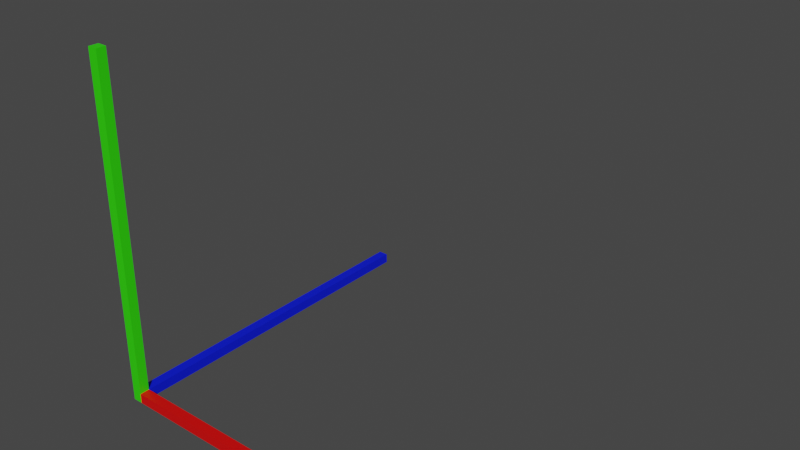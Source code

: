 # Source: oxygizmo.blend  (saved by Blender 2.83.19; exported with 4.5.12 LTS)
import bpy
from mathutils import Matrix  # noqa: F401  (used for matrix-valued properties, if any)

bpy.ops.wm.read_factory_settings(use_empty=True)
scene = bpy.context.scene
scene.name = 'Scene'

# ---- collections
col_collection = bpy.data.collections.new('Collection'); scene.collection.children.link(col_collection)

# ---- materials (node trees are filled in below, after node groups)
mat_material_001 = bpy.data.materials.new('Material.001')
mat_material_001.use_transparent_shadow = False
mat_material_003 = bpy.data.materials.new('Material.003')
mat_material_003.use_transparent_shadow = False
mat_material_002 = bpy.data.materials.new('Material.002')
mat_material_002.use_transparent_shadow = False

# ---- material node trees
mat_material_001.use_nodes = True; mat_material_001.node_tree.nodes.clear()
_N = mat_material_001.node_tree.nodes; _L = mat_material_001.node_tree.links
n0 = _N.new('ShaderNodeBsdfPrincipled'); n0.name = 'Principled BSDF'; n0.location = (10, 300)
n0.distribution = 'GGX'
n0.subsurface_method = 'BURLEY'
n0.inputs[0].default_value = (0.02916, 0.8, 0.0, 1.0)
n0.inputs[3].default_value = 1.45
n0.inputs[27].default_value = (0.0, 0.0, 0.0, 1.0)
n0.inputs[28].default_value = 1.0
n1 = _N.new('ShaderNodeOutputMaterial'); n1.name = 'Material Output'; n1.location = (300, 300)
_L.new(n0.outputs[0], n1.inputs[0])
n1.is_active_output = True
mat_material_003.use_nodes = True; mat_material_003.node_tree.nodes.clear()
_N = mat_material_003.node_tree.nodes; _L = mat_material_003.node_tree.links
n0 = _N.new('ShaderNodeBsdfPrincipled'); n0.name = 'Principled BSDF'; n0.location = (10, 300)
n0.distribution = 'GGX'
n0.subsurface_method = 'BURLEY'
n0.inputs[0].default_value = (0.8, 0.0, 0.0, 1.0)
n0.inputs[3].default_value = 1.45
n0.inputs[27].default_value = (0.0, 0.0, 0.0, 1.0)
n0.inputs[28].default_value = 1.0
n1 = _N.new('ShaderNodeOutputMaterial'); n1.name = 'Material Output'; n1.location = (300, 300)
_L.new(n0.outputs[0], n1.inputs[0])
n1.is_active_output = True
mat_material_002.use_nodes = True; mat_material_002.node_tree.nodes.clear()
_N = mat_material_002.node_tree.nodes; _L = mat_material_002.node_tree.links
n0 = _N.new('ShaderNodeBsdfPrincipled'); n0.name = 'Principled BSDF'; n0.location = (10, 300)
n0.distribution = 'GGX'
n0.subsurface_method = 'BURLEY'
n0.inputs[0].default_value = (0.0, 0.009051, 0.8, 1.0)
n0.inputs[3].default_value = 1.45
n0.inputs[27].default_value = (0.0, 0.0, 0.0, 1.0)
n0.inputs[28].default_value = 1.0
n1 = _N.new('ShaderNodeOutputMaterial'); n1.name = 'Material Output'; n1.location = (300, 300)
_L.new(n0.outputs[0], n1.inputs[0])
n1.is_active_output = True

# ---- world
world_world = bpy.data.worlds.new('World'); scene.world = world_world
world_world.use_nodes = True; world_world.node_tree.nodes.clear()
_N = world_world.node_tree.nodes; _L = world_world.node_tree.links
n0 = _N.new('ShaderNodeOutputWorld'); n0.name = 'World Output'; n0.location = (300, 300)
n1 = _N.new('ShaderNodeBackground'); n1.name = 'Background'; n1.location = (10, 300)
n1.inputs[0].default_value = (0.05088, 0.05088, 0.05088, 1.0)
_L.new(n1.outputs[0], n0.inputs[0])
n0.is_active_output = True
world_world.color = (0.05088, 0.05088, 0.05088)
world_world.use_sun_shadow = False
world_world.sun_shadow_jitter_overblur = 0.0

# ---- meshes
me_cube_001 = bpy.data.meshes.new('Cube.001')
me_cube_001.from_pydata([(-1.0, -1.0, -1.0), (-1.0, -1.0, 1.0), (-1.0, 1.0, -1.0), (-1.0, 1.0, 1.0), (1.0, -1.0, -1.0), (1.0, -1.0, 1.0), (1.0, 1.0, -1.0), (1.0, 1.0, 1.0)], [], [(0, 1, 3, 2), (2, 3, 7, 6), (6, 7, 5, 4), (4, 5, 1, 0), (2, 6, 4, 0), (7, 3, 1, 5)])
_uv = me_cube_001.uv_layers.new(name='UVMap')
_uv.uv.foreach_set('vector', [0.375, 0.0, 0.625, 0.0, 0.625, 0.25, 0.375, 0.25, 0.375, 0.25, 0.625, 0.25, 0.625, 0.5, 0.375, 0.5, 0.375, 0.5, 0.625, 0.5, 0.625, 0.75, 0.375, 0.75, 0.375, 0.75, 0.625, 0.75, 0.625, 1.0, 0.375, 1.0, 0.125, 0.5, 0.375, 0.5, 0.375, 0.75, 0.125, 0.75, 0.625, 0.5, 0.875, 0.5, 0.875, 0.75, 0.625, 0.75])
me_cube_001.materials.append(mat_material_001)
me_cube_001.use_remesh_fix_poles = True
me_cube_001.use_remesh_preserve_attributes = False
me_cube_001.use_mirror_vertex_groups = False
me_cube_001.update()
me_cube_002 = bpy.data.meshes.new('Cube.002')
me_cube_002.from_pydata([(-1.0, -1.0, -1.0), (-1.0, -1.0, 1.0), (-1.0, 1.0, -1.0), (-1.0, 1.0, 1.0), (1.0, -1.0, -1.0), (1.0, -1.0, 1.0), (1.0, 1.0, -1.0), (1.0, 1.0, 1.0)], [], [(0, 1, 3, 2), (2, 3, 7, 6), (6, 7, 5, 4), (4, 5, 1, 0), (2, 6, 4, 0), (7, 3, 1, 5)])
_uv = me_cube_002.uv_layers.new(name='UVMap')
_uv.uv.foreach_set('vector', [0.375, 0.0, 0.625, 0.0, 0.625, 0.25, 0.375, 0.25, 0.375, 0.25, 0.625, 0.25, 0.625, 0.5, 0.375, 0.5, 0.375, 0.5, 0.625, 0.5, 0.625, 0.75, 0.375, 0.75, 0.375, 0.75, 0.625, 0.75, 0.625, 1.0, 0.375, 1.0, 0.125, 0.5, 0.375, 0.5, 0.375, 0.75, 0.125, 0.75, 0.625, 0.5, 0.875, 0.5, 0.875, 0.75, 0.625, 0.75])
me_cube_002.materials.append(mat_material_003)
me_cube_002.use_remesh_fix_poles = True
me_cube_002.use_remesh_preserve_attributes = False
me_cube_002.use_mirror_vertex_groups = False
me_cube_002.update()
me_cube_003 = bpy.data.meshes.new('Cube.003')
me_cube_003.from_pydata([(-1.0, -1.0, -1.0), (-1.0, -1.0, 1.0), (-1.0, 1.0, -1.0), (-1.0, 1.0, 1.0), (1.0, -1.0, -1.0), (1.0, -1.0, 1.0), (1.0, 1.0, -1.0), (1.0, 1.0, 1.0)], [], [(0, 1, 3, 2), (2, 3, 7, 6), (6, 7, 5, 4), (4, 5, 1, 0), (2, 6, 4, 0), (7, 3, 1, 5)])
_uv = me_cube_003.uv_layers.new(name='UVMap')
_uv.uv.foreach_set('vector', [0.375, 0.0, 0.625, 0.0, 0.625, 0.25, 0.375, 0.25, 0.375, 0.25, 0.625, 0.25, 0.625, 0.5, 0.375, 0.5, 0.375, 0.5, 0.625, 0.5, 0.625, 0.75, 0.375, 0.75, 0.375, 0.75, 0.625, 0.75, 0.625, 1.0, 0.375, 1.0, 0.125, 0.5, 0.375, 0.5, 0.375, 0.75, 0.125, 0.75, 0.625, 0.5, 0.875, 0.5, 0.875, 0.75, 0.625, 0.75])
me_cube_003.materials.append(mat_material_002)
me_cube_003.use_remesh_fix_poles = True
me_cube_003.use_remesh_preserve_attributes = False
me_cube_003.use_mirror_vertex_groups = False
me_cube_003.update()

# ---- objects
ob_cube = bpy.data.objects.new('Cube', me_cube_001)
ob_cube_001 = bpy.data.objects.new('Cube.001', me_cube_002)
ob_cube_002 = bpy.data.objects.new('Cube.002', me_cube_003)

# ---- transforms, parenting, visibility, modifiers, constraints
ob_cube.location = (0.0, 0.0, 3.4)
ob_cube.scale = (0.1, 0.1, 3.5)
ob_cube.lineart.crease_threshold = 0.0
ob_cube_001.location = (3.6, 0.0, 0.0)
ob_cube_001.rotation_euler = (0.0, 1.571, 0.0)
ob_cube_001.scale = (0.1, 0.1, 3.5)
ob_cube_001.lineart.crease_threshold = 0.0
ob_cube_002.location = (0.0, 3.59, 0.0)
ob_cube_002.rotation_euler = (1.571, 0.0, 0.0)
ob_cube_002.scale = (0.1, 0.1, 3.5)
ob_cube_002.lineart.crease_threshold = 0.0

# ---- collection membership
col_collection.objects.link(ob_cube)
col_collection.objects.link(ob_cube_001)
col_collection.objects.link(ob_cube_002)

# ---- scene / render settings (as saved in the file)
scene.frame_start = 1; scene.frame_end = 250; scene.frame_set(1)
scene.render.engine = 'BLENDER_EEVEE_NEXT'
scene.cycles.use_denoising = False
scene.cycles.samples = 128
scene.cycles.sampling_pattern = 'TABULATED_SOBOL'
scene.cycles.use_adaptive_sampling = False
scene.cycles.use_light_tree = False
scene.view_settings.view_transform = 'Filmic'
bpy.context.view_layer.update()

# ---- added for rendering (the .blend has no active camera and no usable light): camera, sun
cam_auto = bpy.data.cameras.new('AutoCamera')
cam_auto.lens = 50.0
cam_auto.sensor_width = 36.0
cam_auto.clip_end = 1000.0
ob_auto_camera = bpy.data.objects.new('AutoCamera', cam_auto)
scene.collection.objects.link(ob_auto_camera)
ob_auto_camera.location = (14.927, -10.2174, 12.5416)
ob_auto_camera.rotation_euler = (1.09748, -7.21219e-08, 0.694738)
scene.camera = ob_auto_camera
light_auto_sun = bpy.data.lights.new('AutoSun', 'SUN')
light_auto_sun.energy = 3.0
light_auto_sun.angle = 0.0523599
ob_auto_sun = bpy.data.objects.new('AutoSun', light_auto_sun)
scene.collection.objects.link(ob_auto_sun)
ob_auto_sun.rotation_euler = (0.872665, 0.174533, 0.523599)
bpy.context.view_layer.update()
